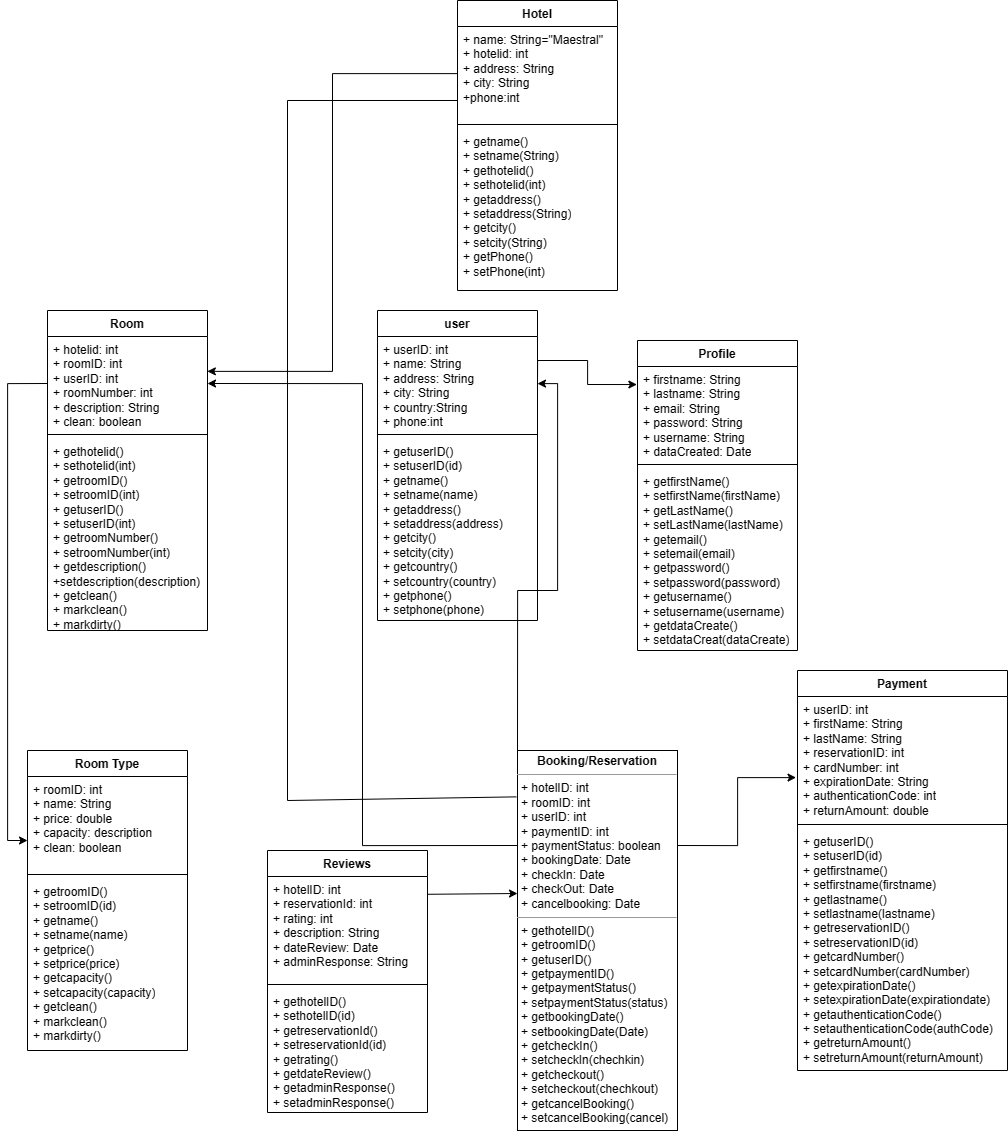

The diagram above was exported from draw.io. Its source (the exported page's mxGraphModel, read from the mxfile embedded in the PNG):
<mxGraphModel dx="2227" dy="1282" grid="1" gridSize="10" guides="1" tooltips="1" connect="1" arrows="1" fold="1" page="1" pageScale="1" pageWidth="1100" pageHeight="850" background="none" math="0" shadow="0">
  <root>
    <mxCell id="0" />
    <mxCell id="1" parent="0" />
    <mxCell id="sUcjQJHlJMkvDkXxaXbN-1" value="Hotel" style="swimlane;fontStyle=1;align=center;verticalAlign=top;childLayout=stackLayout;horizontal=1;startSize=26;horizontalStack=0;resizeParent=1;resizeParentMax=0;resizeLast=0;collapsible=1;marginBottom=0;whiteSpace=wrap;html=1;" vertex="1" parent="1">
      <mxGeometry x="470" y="10" width="160" height="290" as="geometry" />
    </mxCell>
    <mxCell id="sUcjQJHlJMkvDkXxaXbN-2" value="+ name: String=&quot;Maestral&quot;&lt;br&gt;+ hotelid: int&lt;br&gt;+ address: String&lt;br&gt;+ city: String&lt;br&gt;+phone:int" style="text;strokeColor=none;fillColor=none;align=left;verticalAlign=top;spacingLeft=4;spacingRight=4;overflow=hidden;rotatable=0;points=[[0,0.5],[1,0.5]];portConstraint=eastwest;whiteSpace=wrap;html=1;" vertex="1" parent="sUcjQJHlJMkvDkXxaXbN-1">
      <mxGeometry y="26" width="160" height="94" as="geometry" />
    </mxCell>
    <mxCell id="sUcjQJHlJMkvDkXxaXbN-3" value="" style="line;strokeWidth=1;fillColor=none;align=left;verticalAlign=middle;spacingTop=-1;spacingLeft=3;spacingRight=3;rotatable=0;labelPosition=right;points=[];portConstraint=eastwest;strokeColor=inherit;" vertex="1" parent="sUcjQJHlJMkvDkXxaXbN-1">
      <mxGeometry y="120" width="160" height="8" as="geometry" />
    </mxCell>
    <mxCell id="sUcjQJHlJMkvDkXxaXbN-4" value="+ getname()&lt;br&gt;+ setname(String)&lt;br&gt;+ gethotelid()&lt;br&gt;+ sethotelid(int)&lt;br&gt;+ getaddress()&lt;br&gt;+ setaddress(String)&lt;br&gt;+ getcity()&lt;br&gt;+ setcity(String)&lt;br&gt;+ getPhone()&lt;br&gt;+ setPhone(int)&lt;br&gt;" style="text;strokeColor=none;fillColor=none;align=left;verticalAlign=top;spacingLeft=4;spacingRight=4;overflow=hidden;rotatable=0;points=[[0,0.5],[1,0.5]];portConstraint=eastwest;whiteSpace=wrap;html=1;" vertex="1" parent="sUcjQJHlJMkvDkXxaXbN-1">
      <mxGeometry y="128" width="160" height="162" as="geometry" />
    </mxCell>
    <mxCell id="sUcjQJHlJMkvDkXxaXbN-9" value="Room" style="swimlane;fontStyle=1;align=center;verticalAlign=top;childLayout=stackLayout;horizontal=1;startSize=26;horizontalStack=0;resizeParent=1;resizeParentMax=0;resizeLast=0;collapsible=1;marginBottom=0;whiteSpace=wrap;html=1;" vertex="1" parent="1">
      <mxGeometry x="60" y="320" width="160" height="320" as="geometry" />
    </mxCell>
    <mxCell id="sUcjQJHlJMkvDkXxaXbN-10" value="+ hotelid: int&lt;br&gt;+ roomID: int&lt;br&gt;+ userID: int&amp;nbsp;&lt;br&gt;+ roomNumber: int&lt;br&gt;+ description: String&lt;br&gt;+ clean: boolean" style="text;strokeColor=none;fillColor=none;align=left;verticalAlign=top;spacingLeft=4;spacingRight=4;overflow=hidden;rotatable=0;points=[[0,0.5],[1,0.5]];portConstraint=eastwest;whiteSpace=wrap;html=1;" vertex="1" parent="sUcjQJHlJMkvDkXxaXbN-9">
      <mxGeometry y="26" width="160" height="94" as="geometry" />
    </mxCell>
    <mxCell id="sUcjQJHlJMkvDkXxaXbN-11" value="" style="line;strokeWidth=1;fillColor=none;align=left;verticalAlign=middle;spacingTop=-1;spacingLeft=3;spacingRight=3;rotatable=0;labelPosition=right;points=[];portConstraint=eastwest;strokeColor=inherit;" vertex="1" parent="sUcjQJHlJMkvDkXxaXbN-9">
      <mxGeometry y="120" width="160" height="8" as="geometry" />
    </mxCell>
    <mxCell id="sUcjQJHlJMkvDkXxaXbN-12" value="+ gethotelid()&lt;br&gt;+ sethotelid(int)&lt;br&gt;+ getroomID()&lt;br&gt;+ setroomID(int)&lt;br&gt;+ getuserID()&lt;br&gt;+ setuserID(int)&lt;br&gt;+ getroomNumber()&lt;br&gt;+ setroomNumber(int)&lt;br&gt;+ getdescription()&lt;br&gt;+setdescription(description)&lt;br&gt;+ getclean()&lt;br&gt;+ markclean()&lt;br&gt;+ markdirty()&lt;br&gt;&lt;br&gt;" style="text;strokeColor=none;fillColor=none;align=left;verticalAlign=top;spacingLeft=4;spacingRight=4;overflow=hidden;rotatable=0;points=[[0,0.5],[1,0.5]];portConstraint=eastwest;whiteSpace=wrap;html=1;" vertex="1" parent="sUcjQJHlJMkvDkXxaXbN-9">
      <mxGeometry y="128" width="160" height="192" as="geometry" />
    </mxCell>
    <mxCell id="sUcjQJHlJMkvDkXxaXbN-15" style="edgeStyle=orthogonalEdgeStyle;rounded=0;orthogonalLoop=1;jettySize=auto;html=1;entryX=0.999;entryY=0.371;entryDx=0;entryDy=0;entryPerimeter=0;" edge="1" parent="1" source="sUcjQJHlJMkvDkXxaXbN-2" target="sUcjQJHlJMkvDkXxaXbN-10">
      <mxGeometry relative="1" as="geometry" />
    </mxCell>
    <mxCell id="sUcjQJHlJMkvDkXxaXbN-16" value="Room Type" style="swimlane;fontStyle=1;align=center;verticalAlign=top;childLayout=stackLayout;horizontal=1;startSize=26;horizontalStack=0;resizeParent=1;resizeParentMax=0;resizeLast=0;collapsible=1;marginBottom=0;whiteSpace=wrap;html=1;" vertex="1" parent="1">
      <mxGeometry x="40" y="760" width="160" height="300" as="geometry" />
    </mxCell>
    <mxCell id="sUcjQJHlJMkvDkXxaXbN-17" value="+ roomID: int&lt;br&gt;+ name: String&lt;br&gt;+ price: double&lt;br&gt;+ capacity: description&lt;br&gt;+ clean: boolean&lt;br&gt;" style="text;strokeColor=none;fillColor=none;align=left;verticalAlign=top;spacingLeft=4;spacingRight=4;overflow=hidden;rotatable=0;points=[[0,0.5],[1,0.5]];portConstraint=eastwest;whiteSpace=wrap;html=1;" vertex="1" parent="sUcjQJHlJMkvDkXxaXbN-16">
      <mxGeometry y="26" width="160" height="94" as="geometry" />
    </mxCell>
    <mxCell id="sUcjQJHlJMkvDkXxaXbN-18" value="" style="line;strokeWidth=1;fillColor=none;align=left;verticalAlign=middle;spacingTop=-1;spacingLeft=3;spacingRight=3;rotatable=0;labelPosition=right;points=[];portConstraint=eastwest;strokeColor=inherit;" vertex="1" parent="sUcjQJHlJMkvDkXxaXbN-16">
      <mxGeometry y="120" width="160" height="8" as="geometry" />
    </mxCell>
    <mxCell id="sUcjQJHlJMkvDkXxaXbN-19" value="+ getroomID()&lt;br&gt;+ setroomID(id)&lt;br&gt;+ getname()&lt;br&gt;+ setname(name)&lt;br&gt;+ getprice()&lt;br&gt;+ setprice(price)&lt;br&gt;+ getcapacity()&lt;br&gt;+ setcapacity(capacity)&lt;br&gt;+ getclean()&lt;br&gt;+ markclean()&lt;br&gt;+ markdirty()" style="text;strokeColor=none;fillColor=none;align=left;verticalAlign=top;spacingLeft=4;spacingRight=4;overflow=hidden;rotatable=0;points=[[0,0.5],[1,0.5]];portConstraint=eastwest;whiteSpace=wrap;html=1;" vertex="1" parent="sUcjQJHlJMkvDkXxaXbN-16">
      <mxGeometry y="128" width="160" height="172" as="geometry" />
    </mxCell>
    <mxCell id="sUcjQJHlJMkvDkXxaXbN-28" style="edgeStyle=orthogonalEdgeStyle;rounded=0;orthogonalLoop=1;jettySize=auto;html=1;exitX=0;exitY=0.25;exitDx=0;exitDy=0;entryX=1;entryY=0.5;entryDx=0;entryDy=0;" edge="1" parent="1" source="sUcjQJHlJMkvDkXxaXbN-26" target="sUcjQJHlJMkvDkXxaXbN-10">
      <mxGeometry relative="1" as="geometry">
        <mxPoint x="260" y="370" as="targetPoint" />
      </mxGeometry>
    </mxCell>
    <mxCell id="sUcjQJHlJMkvDkXxaXbN-36" style="edgeStyle=orthogonalEdgeStyle;rounded=0;orthogonalLoop=1;jettySize=auto;html=1;exitX=0;exitY=0;exitDx=0;exitDy=0;" edge="1" parent="1" source="sUcjQJHlJMkvDkXxaXbN-26" target="sUcjQJHlJMkvDkXxaXbN-32">
      <mxGeometry relative="1" as="geometry" />
    </mxCell>
    <mxCell id="sUcjQJHlJMkvDkXxaXbN-26" value="&lt;p style=&quot;margin:0px;margin-top:4px;text-align:center;&quot;&gt;&lt;b&gt;Booking/Reservation&lt;/b&gt;&lt;/p&gt;&lt;hr size=&quot;1&quot;&gt;&lt;p style=&quot;margin:0px;margin-left:4px;&quot;&gt;+ hotelID: int&lt;/p&gt;&lt;p style=&quot;margin:0px;margin-left:4px;&quot;&gt;+ roomID: int&lt;/p&gt;&lt;p style=&quot;margin:0px;margin-left:4px;&quot;&gt;+ userID: int&lt;/p&gt;&lt;p style=&quot;margin:0px;margin-left:4px;&quot;&gt;+ paymentID: int&lt;/p&gt;&lt;p style=&quot;margin:0px;margin-left:4px;&quot;&gt;+ paymentStatus: boolean&lt;/p&gt;&lt;p style=&quot;margin:0px;margin-left:4px;&quot;&gt;+ bookingDate: Date&lt;/p&gt;&lt;p style=&quot;margin:0px;margin-left:4px;&quot;&gt;+ checkIn: Date&lt;/p&gt;&lt;p style=&quot;margin:0px;margin-left:4px;&quot;&gt;+ checkOut: Date&lt;/p&gt;&lt;p style=&quot;margin:0px;margin-left:4px;&quot;&gt;+ cancelbooking: Date&lt;/p&gt;&lt;hr size=&quot;1&quot;&gt;&lt;p style=&quot;margin:0px;margin-left:4px;&quot;&gt;+ gethotelID()&lt;/p&gt;&lt;p style=&quot;margin:0px;margin-left:4px;&quot;&gt;+ getroomID()&lt;/p&gt;&lt;p style=&quot;margin:0px;margin-left:4px;&quot;&gt;+ getuserID()&lt;/p&gt;&lt;p style=&quot;margin:0px;margin-left:4px;&quot;&gt;+ getpaymentID()&lt;/p&gt;&lt;p style=&quot;margin:0px;margin-left:4px;&quot;&gt;+ getpaymentStatus()&lt;/p&gt;&lt;p style=&quot;margin:0px;margin-left:4px;&quot;&gt;+ setpaymentStatus(status)&lt;/p&gt;&lt;p style=&quot;margin:0px;margin-left:4px;&quot;&gt;+ getbookingDate()&lt;/p&gt;&lt;p style=&quot;margin:0px;margin-left:4px;&quot;&gt;+ setbookingDate(Date)&lt;/p&gt;&lt;p style=&quot;margin:0px;margin-left:4px;&quot;&gt;+ getcheckIn()&lt;/p&gt;&lt;p style=&quot;margin:0px;margin-left:4px;&quot;&gt;+ setcheckIn(chechkin)&lt;/p&gt;&lt;p style=&quot;margin:0px;margin-left:4px;&quot;&gt;+ getcheckout()&lt;/p&gt;&lt;p style=&quot;margin:0px;margin-left:4px;&quot;&gt;+ setcheckout(chechkout)&lt;/p&gt;&lt;p style=&quot;margin:0px;margin-left:4px;&quot;&gt;+ getcancelBooking()&lt;/p&gt;&lt;p style=&quot;margin:0px;margin-left:4px;&quot;&gt;+ setcancelBooking(cancel)&lt;/p&gt;" style="verticalAlign=top;align=left;overflow=fill;fontSize=12;fontFamily=Helvetica;html=1;whiteSpace=wrap;" vertex="1" parent="1">
      <mxGeometry x="530" y="760" width="160" height="380" as="geometry" />
    </mxCell>
    <mxCell id="sUcjQJHlJMkvDkXxaXbN-29" style="edgeStyle=orthogonalEdgeStyle;rounded=0;orthogonalLoop=1;jettySize=auto;html=1;exitX=0;exitY=0.5;exitDx=0;exitDy=0;entryX=0;entryY=0.681;entryDx=0;entryDy=0;entryPerimeter=0;" edge="1" parent="1" source="sUcjQJHlJMkvDkXxaXbN-10" target="sUcjQJHlJMkvDkXxaXbN-17">
      <mxGeometry relative="1" as="geometry">
        <mxPoint x="10" y="850" as="targetPoint" />
      </mxGeometry>
    </mxCell>
    <mxCell id="sUcjQJHlJMkvDkXxaXbN-31" value="user" style="swimlane;fontStyle=1;align=center;verticalAlign=top;childLayout=stackLayout;horizontal=1;startSize=26;horizontalStack=0;resizeParent=1;resizeParentMax=0;resizeLast=0;collapsible=1;marginBottom=0;whiteSpace=wrap;html=1;" vertex="1" parent="1">
      <mxGeometry x="390" y="320" width="160" height="310" as="geometry" />
    </mxCell>
    <mxCell id="sUcjQJHlJMkvDkXxaXbN-32" value="+ userID: int&lt;br&gt;+ name: String&lt;br&gt;+ address: String&lt;br&gt;+ city: String&lt;br&gt;+ country:String&lt;br&gt;+ phone:int" style="text;strokeColor=none;fillColor=none;align=left;verticalAlign=top;spacingLeft=4;spacingRight=4;overflow=hidden;rotatable=0;points=[[0,0.5],[1,0.5]];portConstraint=eastwest;whiteSpace=wrap;html=1;" vertex="1" parent="sUcjQJHlJMkvDkXxaXbN-31">
      <mxGeometry y="26" width="160" height="94" as="geometry" />
    </mxCell>
    <mxCell id="sUcjQJHlJMkvDkXxaXbN-33" value="" style="line;strokeWidth=1;fillColor=none;align=left;verticalAlign=middle;spacingTop=-1;spacingLeft=3;spacingRight=3;rotatable=0;labelPosition=right;points=[];portConstraint=eastwest;strokeColor=inherit;" vertex="1" parent="sUcjQJHlJMkvDkXxaXbN-31">
      <mxGeometry y="120" width="160" height="8" as="geometry" />
    </mxCell>
    <mxCell id="sUcjQJHlJMkvDkXxaXbN-34" value="+ getuserID()&lt;br&gt;+ setuserID(id)&lt;br&gt;+ getname()&lt;br&gt;+ setname(name)&lt;br&gt;+ getaddress()&lt;br&gt;+ setaddress(address)&amp;nbsp;&lt;br&gt;+ getcity()&lt;br&gt;+ setcity(city)&lt;br&gt;+ getcountry()&lt;br&gt;+ setcountry(country)&lt;br&gt;+ getphone()&lt;br&gt;+ setphone(phone)&lt;br&gt;" style="text;strokeColor=none;fillColor=none;align=left;verticalAlign=top;spacingLeft=4;spacingRight=4;overflow=hidden;rotatable=0;points=[[0,0.5],[1,0.5]];portConstraint=eastwest;whiteSpace=wrap;html=1;" vertex="1" parent="sUcjQJHlJMkvDkXxaXbN-31">
      <mxGeometry y="128" width="160" height="182" as="geometry" />
    </mxCell>
    <mxCell id="sUcjQJHlJMkvDkXxaXbN-37" value="" style="endArrow=none;html=1;rounded=0;" edge="1" parent="1">
      <mxGeometry width="50" height="50" relative="1" as="geometry">
        <mxPoint x="300" y="110" as="sourcePoint" />
        <mxPoint x="470" y="110" as="targetPoint" />
      </mxGeometry>
    </mxCell>
    <mxCell id="sUcjQJHlJMkvDkXxaXbN-38" value="" style="endArrow=none;html=1;rounded=0;" edge="1" parent="1">
      <mxGeometry width="50" height="50" relative="1" as="geometry">
        <mxPoint x="300" y="810" as="sourcePoint" />
        <mxPoint x="300" y="110" as="targetPoint" />
      </mxGeometry>
    </mxCell>
    <mxCell id="sUcjQJHlJMkvDkXxaXbN-39" value="" style="endArrow=none;html=1;rounded=0;entryX=-0.007;entryY=0.122;entryDx=0;entryDy=0;entryPerimeter=0;" edge="1" parent="1" target="sUcjQJHlJMkvDkXxaXbN-26">
      <mxGeometry width="50" height="50" relative="1" as="geometry">
        <mxPoint x="300" y="810" as="sourcePoint" />
        <mxPoint x="320" y="810" as="targetPoint" />
      </mxGeometry>
    </mxCell>
    <mxCell id="sUcjQJHlJMkvDkXxaXbN-40" value="Reviews" style="swimlane;fontStyle=1;align=center;verticalAlign=top;childLayout=stackLayout;horizontal=1;startSize=26;horizontalStack=0;resizeParent=1;resizeParentMax=0;resizeLast=0;collapsible=1;marginBottom=0;whiteSpace=wrap;html=1;" vertex="1" parent="1">
      <mxGeometry x="280" y="860" width="160" height="262" as="geometry" />
    </mxCell>
    <mxCell id="sUcjQJHlJMkvDkXxaXbN-41" value="+ hotelID: int&lt;br&gt;+ reservationId: int&lt;br&gt;+ rating: int&lt;br&gt;+ description: String&lt;br&gt;+ dateReview: Date&lt;br&gt;+ adminResponse: String" style="text;strokeColor=none;fillColor=none;align=left;verticalAlign=top;spacingLeft=4;spacingRight=4;overflow=hidden;rotatable=0;points=[[0,0.5],[1,0.5]];portConstraint=eastwest;whiteSpace=wrap;html=1;" vertex="1" parent="sUcjQJHlJMkvDkXxaXbN-40">
      <mxGeometry y="26" width="160" height="104" as="geometry" />
    </mxCell>
    <mxCell id="sUcjQJHlJMkvDkXxaXbN-42" value="" style="line;strokeWidth=1;fillColor=none;align=left;verticalAlign=middle;spacingTop=-1;spacingLeft=3;spacingRight=3;rotatable=0;labelPosition=right;points=[];portConstraint=eastwest;strokeColor=inherit;" vertex="1" parent="sUcjQJHlJMkvDkXxaXbN-40">
      <mxGeometry y="130" width="160" height="8" as="geometry" />
    </mxCell>
    <mxCell id="sUcjQJHlJMkvDkXxaXbN-43" value="+ gethotelID()&lt;br&gt;+ sethotelID(id)&lt;br&gt;+ getreservationId()&lt;br&gt;+ setreservationId(id)&lt;br&gt;+ getrating()&lt;br&gt;+ getdateReview()&lt;br&gt;+ getadminResponse()&lt;br&gt;+ setadminResponse()" style="text;strokeColor=none;fillColor=none;align=left;verticalAlign=top;spacingLeft=4;spacingRight=4;overflow=hidden;rotatable=0;points=[[0,0.5],[1,0.5]];portConstraint=eastwest;whiteSpace=wrap;html=1;" vertex="1" parent="sUcjQJHlJMkvDkXxaXbN-40">
      <mxGeometry y="138" width="160" height="124" as="geometry" />
    </mxCell>
    <mxCell id="sUcjQJHlJMkvDkXxaXbN-45" value="" style="endArrow=classic;html=1;rounded=0;exitX=1.002;exitY=0.171;exitDx=0;exitDy=0;exitPerimeter=0;" edge="1" parent="1" source="sUcjQJHlJMkvDkXxaXbN-41">
      <mxGeometry width="50" height="50" relative="1" as="geometry">
        <mxPoint x="440" y="900" as="sourcePoint" />
        <mxPoint x="530" y="903" as="targetPoint" />
      </mxGeometry>
    </mxCell>
    <mxCell id="sUcjQJHlJMkvDkXxaXbN-46" value="Payment" style="swimlane;fontStyle=1;align=center;verticalAlign=top;childLayout=stackLayout;horizontal=1;startSize=26;horizontalStack=0;resizeParent=1;resizeParentMax=0;resizeLast=0;collapsible=1;marginBottom=0;whiteSpace=wrap;html=1;" vertex="1" parent="1">
      <mxGeometry x="810" y="680" width="210" height="400" as="geometry" />
    </mxCell>
    <mxCell id="sUcjQJHlJMkvDkXxaXbN-47" value="+ userID: int&lt;br&gt;+ firstName: String&lt;br&gt;+ lastName: String&lt;br&gt;+ reservationID: int&lt;br&gt;+ cardNumber: int&lt;br&gt;+ expirationDate: String&lt;br&gt;+ authenticationCode: int&lt;br&gt;+ returnAmount: double" style="text;strokeColor=none;fillColor=none;align=left;verticalAlign=top;spacingLeft=4;spacingRight=4;overflow=hidden;rotatable=0;points=[[0,0.5],[1,0.5]];portConstraint=eastwest;whiteSpace=wrap;html=1;" vertex="1" parent="sUcjQJHlJMkvDkXxaXbN-46">
      <mxGeometry y="26" width="210" height="124" as="geometry" />
    </mxCell>
    <mxCell id="sUcjQJHlJMkvDkXxaXbN-48" value="" style="line;strokeWidth=1;fillColor=none;align=left;verticalAlign=middle;spacingTop=-1;spacingLeft=3;spacingRight=3;rotatable=0;labelPosition=right;points=[];portConstraint=eastwest;strokeColor=inherit;" vertex="1" parent="sUcjQJHlJMkvDkXxaXbN-46">
      <mxGeometry y="150" width="210" height="8" as="geometry" />
    </mxCell>
    <mxCell id="sUcjQJHlJMkvDkXxaXbN-49" value="+ getuserID()&lt;br&gt;+ setuserID(id)&lt;br&gt;+ getfirstname()&lt;br&gt;+ setfirstname(firstname)&lt;br&gt;+ getlastname()&amp;nbsp;&lt;br&gt;+ setlastname(lastname)&lt;br&gt;+ getreservationID()&lt;br&gt;+ setreservationID(id)&lt;br&gt;+ getcardNumber()&lt;br&gt;+ setcardNumber(cardNumber)&lt;br&gt;+ getexpirationDate()&lt;br&gt;+ setexpirationDate(expirationdate)&lt;br&gt;+ getauthenticationCode()&lt;br&gt;+ setauthenticationCode(authCode)&amp;nbsp;&lt;br&gt;+ getreturnAmount()&lt;br&gt;+ setreturnAmount(returnAmount)" style="text;strokeColor=none;fillColor=none;align=left;verticalAlign=top;spacingLeft=4;spacingRight=4;overflow=hidden;rotatable=0;points=[[0,0.5],[1,0.5]];portConstraint=eastwest;whiteSpace=wrap;html=1;" vertex="1" parent="sUcjQJHlJMkvDkXxaXbN-46">
      <mxGeometry y="158" width="210" height="242" as="geometry" />
    </mxCell>
    <mxCell id="sUcjQJHlJMkvDkXxaXbN-51" style="edgeStyle=orthogonalEdgeStyle;rounded=0;orthogonalLoop=1;jettySize=auto;html=1;exitX=1;exitY=0.25;exitDx=0;exitDy=0;entryX=-0.007;entryY=0.654;entryDx=0;entryDy=0;entryPerimeter=0;" edge="1" parent="1" source="sUcjQJHlJMkvDkXxaXbN-26" target="sUcjQJHlJMkvDkXxaXbN-47">
      <mxGeometry relative="1" as="geometry" />
    </mxCell>
    <mxCell id="sUcjQJHlJMkvDkXxaXbN-53" value="Profile" style="swimlane;fontStyle=1;align=center;verticalAlign=top;childLayout=stackLayout;horizontal=1;startSize=26;horizontalStack=0;resizeParent=1;resizeParentMax=0;resizeLast=0;collapsible=1;marginBottom=0;whiteSpace=wrap;html=1;" vertex="1" parent="1">
      <mxGeometry x="650" y="350" width="160" height="310" as="geometry" />
    </mxCell>
    <mxCell id="sUcjQJHlJMkvDkXxaXbN-54" value="+ firstname: String&lt;br&gt;+ lastname: String&lt;br&gt;+ email: String&lt;br&gt;+ password: String&lt;br&gt;+ username: String&lt;br&gt;+ dataCreated: Date" style="text;strokeColor=none;fillColor=none;align=left;verticalAlign=top;spacingLeft=4;spacingRight=4;overflow=hidden;rotatable=0;points=[[0,0.5],[1,0.5]];portConstraint=eastwest;whiteSpace=wrap;html=1;" vertex="1" parent="sUcjQJHlJMkvDkXxaXbN-53">
      <mxGeometry y="26" width="160" height="94" as="geometry" />
    </mxCell>
    <mxCell id="sUcjQJHlJMkvDkXxaXbN-55" value="" style="line;strokeWidth=1;fillColor=none;align=left;verticalAlign=middle;spacingTop=-1;spacingLeft=3;spacingRight=3;rotatable=0;labelPosition=right;points=[];portConstraint=eastwest;strokeColor=inherit;" vertex="1" parent="sUcjQJHlJMkvDkXxaXbN-53">
      <mxGeometry y="120" width="160" height="8" as="geometry" />
    </mxCell>
    <mxCell id="sUcjQJHlJMkvDkXxaXbN-56" value="+ getfirstName()&lt;br&gt;+ setfirstName(firstName)&lt;br&gt;+ getLastName()&lt;br&gt;+ setLastName(lastName)&lt;br&gt;+ getemail()&lt;br&gt;+ setemail(email)&lt;br&gt;+ getpassword()&lt;br&gt;+ setpassword(password)&lt;br&gt;+ getusername()&lt;br&gt;+ setusername(username)&lt;br&gt;+ getdataCreate()&lt;br&gt;+ setdataCreat(dataCreate)&lt;br&gt;&lt;br&gt;&amp;nbsp;" style="text;strokeColor=none;fillColor=none;align=left;verticalAlign=top;spacingLeft=4;spacingRight=4;overflow=hidden;rotatable=0;points=[[0,0.5],[1,0.5]];portConstraint=eastwest;whiteSpace=wrap;html=1;" vertex="1" parent="sUcjQJHlJMkvDkXxaXbN-53">
      <mxGeometry y="128" width="160" height="182" as="geometry" />
    </mxCell>
    <mxCell id="sUcjQJHlJMkvDkXxaXbN-57" style="edgeStyle=orthogonalEdgeStyle;rounded=0;orthogonalLoop=1;jettySize=auto;html=1;exitX=1;exitY=0.5;exitDx=0;exitDy=0;entryX=-0.004;entryY=0.192;entryDx=0;entryDy=0;entryPerimeter=0;" edge="1" parent="1" source="sUcjQJHlJMkvDkXxaXbN-32" target="sUcjQJHlJMkvDkXxaXbN-54">
      <mxGeometry relative="1" as="geometry">
        <Array as="points">
          <mxPoint x="550" y="370" />
          <mxPoint x="600" y="370" />
          <mxPoint x="600" y="394" />
        </Array>
      </mxGeometry>
    </mxCell>
  </root>
</mxGraphModel>